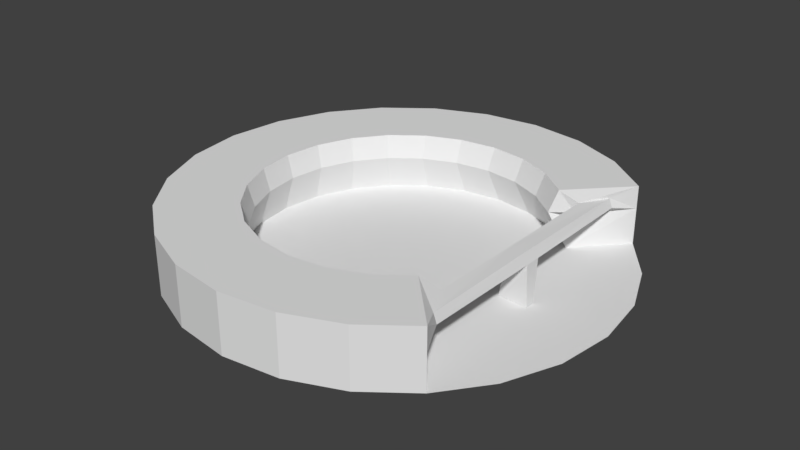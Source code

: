 # Source: University.blend  (saved by Blender 2.79.0; exported with 4.5.12 LTS)
import bpy
from mathutils import Matrix  # noqa: F401  (used for matrix-valued properties, if any)

bpy.ops.wm.read_factory_settings(use_empty=True)
scene = bpy.context.scene
scene.name = 'Scene'

# ---- collections
col_collection_1 = bpy.data.collections.new('Collection 1'); scene.collection.children.link(col_collection_1)

# ---- world
world_world = bpy.data.worlds.new('World'); scene.world = world_world
world_world.color = (0.05088, 0.05088, 0.05088)
world_world.use_sun_shadow = False
world_world.sun_shadow_jitter_overblur = 0.0
world_world.cycles.sampling_method = 'MANUAL'

# ---- meshes
me_cylinder = bpy.data.meshes.new('Cylinder')
me_cylinder.from_pydata([(6.141e-07, 3.73, 0.5), (0.9654, 3.603, 0.5), (1.865, 3.23, 0.5), (3.327, 2.756, 0.667), (3.327, -2.756, 0.667), (1.865, -3.23, 0.5), (0.9654, -3.603, 0.5), (1.637e-06, -3.73, 0.5), (-0.9654, -3.603, 0.5), (-1.865, -3.23, 0.5), (-2.638, -2.638, 0.5), (-3.23, -1.865, 0.5), (-3.603, -0.9654, 0.5), (-3.73, -1.732e-06, 0.5), (-3.603, 0.9654, 0.5), (-3.23, 1.865, 0.5), (-2.638, 2.638, 0.5), (-1.865, 3.23, 0.5), (-0.9654, 3.603, 0.5), (0.0, 6.0, -0.5), (1.553, 5.796, -0.5), (1.553, 5.796, 0.5), (0.0, 6.0, 0.5), (3.0, 5.196, -0.5), (3.0, 5.196, 0.5), (4.243, 4.243, -0.5), (3.929, 3.533, 0.6877), (5.196, 3.0, -0.5), (5.796, 1.553, -0.5), (6.0, 4.53e-07, -0.5), (5.796, -1.553, -0.5), (5.196, -3.0, -0.5), (4.243, -4.243, -0.5), (3.929, -3.533, 0.6877), (3.0, -5.196, -0.5), (3.0, -5.196, 0.5), (1.553, -5.796, -0.5), (1.553, -5.796, 0.5), (2.336e-06, -6.0, -0.5), (2.336e-06, -6.0, 0.5), (-1.553, -5.796, -0.5), (-1.553, -5.796, 0.5), (-3.0, -5.196, -0.5), (-3.0, -5.196, 0.5), (-4.243, -4.243, -0.5), (-4.243, -4.243, 0.5), (-5.196, -3.0, -0.5), (-5.196, -3.0, 0.5), (-5.796, -1.553, -0.5), (-5.796, -1.553, 0.5), (-6.0, -2.789e-06, -0.5), (-6.0, -2.789e-06, 0.5), (-5.796, 1.553, -0.5), (-5.796, 1.553, 0.5), (-5.196, 3.0, -0.5), (-5.196, 3.0, 0.5), (-4.243, 4.243, -0.5), (-4.243, 4.243, 0.5), (-3.0, 5.196, -0.5), (-3.0, 5.196, 0.5), (-1.553, 5.796, -0.5), (-1.553, 5.796, 0.5), (1.183, 4.019, -0.5), (0.1057, 4.161, -0.5), (2.186, 3.603, -0.5), (3.048, 2.942, -0.5), (3.048, -2.942, -0.5), (2.186, -3.603, -0.5), (1.183, -4.019, -0.5), (0.1057, -4.161, -0.5), (-0.9712, -4.019, -0.5), (-1.975, -3.603, -0.5), (-2.836, -2.942, -0.5), (-3.497, -2.08, -0.5), (-3.913, -1.077, -0.5), (-4.055, -1.858e-06, -0.5), (-3.913, 1.077, -0.5), (-3.497, 2.08, -0.5), (-2.836, 2.942, -0.5), (-1.975, 3.603, -0.5), (-0.9712, 4.019, -0.5), (1.553, 5.796, 1.123), (0.0, 6.0, 1.123), (3.0, 5.196, 1.123), (3.837, 3.533, 0.9353), (3.0, -5.196, 1.123), (3.837, -3.533, 0.9353), (1.553, -5.796, 1.123), (2.336e-06, -6.0, 1.123), (-1.553, -5.796, 1.123), (-3.0, -5.196, 1.123), (-4.243, -4.243, 1.123), (-5.196, -3.0, 1.123), (-5.796, -1.553, 1.123), (-6.0, -2.789e-06, 1.123), (-5.796, 1.553, 1.123), (-5.196, 3.0, 1.123), (-4.243, 4.243, 1.123), (-3.0, 5.196, 1.123), (-1.553, 5.796, 1.123), (1.066, 3.795, 1.123), (0.04893, 3.929, 1.123), (2.014, 3.403, 1.123), (3.419, 2.756, 0.956), (2.014, -3.403, 1.123), (3.419, -2.756, 0.956), (1.066, -3.795, 1.123), (0.04893, -3.929, 1.123), (-0.9681, -3.795, 1.123), (-1.916, -3.403, 1.123), (-2.73, -2.778, 1.123), (-3.354, -1.965, 1.123), (-3.747, -1.017, 1.123), (-3.88, -1.792e-06, 1.123), (-3.747, 1.017, 1.123), (-3.354, 1.965, 1.123), (-2.73, 2.778, 1.123), (-1.916, 3.403, 1.123), (-0.9681, 3.795, 1.123), (2.638, 2.638, 0.5), (4.243, 4.243, 0.5), (2.638, -2.638, 0.5), (4.243, -4.243, 0.5), (2.827, 2.778, 1.123), (4.243, 4.243, 1.123), (2.827, -2.778, 1.123), (4.243, -4.243, 1.123), (3.327, 0.1501, 0.667), (3.929, 0.2247, 0.667), (3.327, -0.1501, 0.667), (3.929, -0.2247, 0.667), (3.419, 0.09145, 0.956), (3.837, 0.1369, 0.956), (3.419, -0.09145, 0.956), (3.837, -0.1369, 0.956), (3.101, 0.09145, -0.4939), (3.929, 0.1369, -0.4939), (3.101, -0.09145, -0.4939), (3.929, -0.1369, -0.4939)], [], [(19, 22, 21, 20), (20, 21, 24, 23), (23, 24, 120, 25), (32, 122, 35, 34), (34, 35, 37, 36), (36, 37, 39, 38), (38, 39, 41, 40), (40, 41, 43, 42), (42, 43, 45, 44), (44, 45, 47, 46), (46, 47, 49, 48), (48, 49, 51, 50), (50, 51, 53, 52), (52, 53, 55, 54), (54, 55, 57, 56), (56, 57, 59, 58), (58, 59, 61, 60), (60, 61, 22, 19), (35, 122, 126, 85), (53, 51, 94, 95), (61, 59, 98, 99), (0, 1, 100, 101), (37, 35, 85, 87), (14, 15, 115, 114), (10, 11, 111, 110), (45, 43, 90, 91), (22, 61, 99, 82), (24, 21, 81, 83), (12, 13, 113, 112), (108, 109, 110, 111, 112, 113, 114, 115, 116, 117, 118, 101, 100, 102, 123, 124, 83, 81, 82, 99, 98, 97, 96, 95, 94, 93, 92, 91, 90, 89, 88, 87, 85, 126, 125, 104, 106, 107), (9, 10, 110, 109), (51, 49, 93, 94), (3, 26, 128, 127), (5, 121, 66, 67), (43, 41, 89, 90), (11, 12, 112, 111), (19, 20, 23, 25, 27, 28, 29, 30, 31, 32, 34, 36, 38, 40, 42, 44, 46, 48, 50, 52, 54, 56, 58, 60), (119, 2, 64, 65), (13, 12, 74, 75), (6, 5, 67, 68), (14, 13, 75, 76), (7, 6, 68, 69), (15, 14, 76, 77), (8, 7, 69, 70), (16, 15, 77, 78), (9, 8, 70, 71), (17, 16, 78, 79), (10, 9, 71, 72), (18, 17, 79, 80), (1, 0, 63, 62), (11, 10, 72, 73), (0, 18, 80, 63), (2, 1, 62, 64), (12, 11, 73, 74), (32, 66, 121, 122), (120, 119, 65, 25), (13, 14, 114, 113), (55, 53, 95, 96), (15, 16, 116, 115), (120, 24, 83, 124), (1, 2, 102, 100), (16, 17, 117, 116), (47, 45, 91, 92), (2, 119, 123, 102), (17, 18, 118, 117), (121, 5, 104, 125), (39, 37, 87, 88), (57, 55, 96, 97), (18, 0, 101, 118), (5, 6, 106, 104), (49, 47, 92, 93), (6, 7, 107, 106), (7, 8, 108, 107), (41, 39, 88, 89), (59, 57, 97, 98), (8, 9, 109, 108), (21, 22, 82, 81), (26, 3, 119, 120), (4, 33, 122, 121), (103, 84, 124, 123), (86, 105, 125, 126), (84, 26, 120, 124), (3, 103, 123, 119), (105, 4, 121, 125), (33, 86, 126, 122), (103, 3, 127, 129, 4, 105, 133, 131), (33, 4, 129, 130), (86, 33, 130, 128, 26, 84, 132, 134), (129, 127, 135, 137), (137, 135, 136, 138), (127, 128, 136, 135), (128, 130, 138, 136), (130, 129, 137, 138), (105, 86, 134, 132, 84, 103, 131, 133)])
me_cylinder.use_remesh_preserve_volume = False
me_cylinder.use_remesh_preserve_attributes = False
me_cylinder.use_mirror_vertex_groups = False
me_cylinder.update()

# ---- objects
ob_cylinder = bpy.data.objects.new('Cylinder', me_cylinder)

# ---- transforms, parenting, visibility, modifiers, constraints
ob_cylinder.location = (0.0, 0.0, 0.0)
ob_cylinder.lineart.crease_threshold = 0.0

# ---- collection membership
col_collection_1.objects.link(ob_cylinder)

# ---- scene / render settings (as saved in the file)
scene.frame_start = 1; scene.frame_end = 250; scene.frame_set(1)
scene.render.engine = 'BLENDER_EEVEE_NEXT'
scene.render.resolution_percentage = 50
scene.render.dither_intensity = 0.0
scene.cycles.use_denoising = False
scene.cycles.samples = 128
scene.cycles.sampling_pattern = 'TABULATED_SOBOL'
scene.cycles.use_adaptive_sampling = False
scene.cycles.use_light_tree = False
scene.cycles.blur_glossy = 0.0
scene.cycles.sample_clamp_indirect = 0.0
scene.view_settings.view_transform = 'Standard'
bpy.context.view_layer.update()

# ---- added for rendering (the .blend has no active camera and no usable light): camera, sun
cam_auto = bpy.data.cameras.new('AutoCamera')
cam_auto.lens = 50.0
cam_auto.sensor_width = 36.0
cam_auto.clip_end = 1000.0
ob_auto_camera = bpy.data.objects.new('AutoCamera', cam_auto)
scene.collection.objects.link(ob_auto_camera)
ob_auto_camera.location = (15.7732, -18.9279, 12.93)
ob_auto_camera.rotation_euler = (1.09748, -7.21219e-08, 0.694738)
scene.camera = ob_auto_camera
light_auto_sun = bpy.data.lights.new('AutoSun', 'SUN')
light_auto_sun.energy = 3.0
light_auto_sun.angle = 0.0523599
ob_auto_sun = bpy.data.objects.new('AutoSun', light_auto_sun)
scene.collection.objects.link(ob_auto_sun)
ob_auto_sun.rotation_euler = (0.872665, 0.174533, 0.523599)
bpy.context.view_layer.update()
